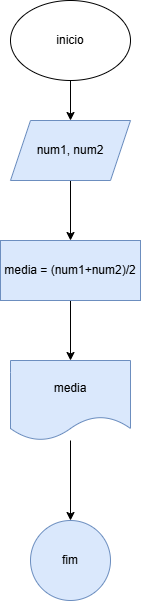

The diagram above was exported from draw.io. Its source (the exported page's mxGraphModel, read from the mxfile embedded in the PNG):
<mxGraphModel dx="1050" dy="565" grid="1" gridSize="10" guides="1" tooltips="1" connect="1" arrows="1" fold="1" page="1" pageScale="1" pageWidth="827" pageHeight="1169" math="0" shadow="0">
  <root>
    <mxCell id="0" />
    <mxCell id="1" parent="0" />
    <mxCell id="qgM_YKIVMGHmg8zTQtSN-3" style="edgeStyle=orthogonalEdgeStyle;rounded=0;orthogonalLoop=1;jettySize=auto;html=1;entryX=0.5;entryY=0;entryDx=0;entryDy=0;" edge="1" parent="1" source="qgM_YKIVMGHmg8zTQtSN-1" target="qgM_YKIVMGHmg8zTQtSN-2">
      <mxGeometry relative="1" as="geometry" />
    </mxCell>
    <mxCell id="qgM_YKIVMGHmg8zTQtSN-1" value="inicio" style="ellipse;whiteSpace=wrap;html=1;" vertex="1" parent="1">
      <mxGeometry x="360" y="40" width="120" height="80" as="geometry" />
    </mxCell>
    <mxCell id="qgM_YKIVMGHmg8zTQtSN-5" value="" style="edgeStyle=orthogonalEdgeStyle;rounded=0;orthogonalLoop=1;jettySize=auto;html=1;" edge="1" parent="1" source="qgM_YKIVMGHmg8zTQtSN-2" target="qgM_YKIVMGHmg8zTQtSN-4">
      <mxGeometry relative="1" as="geometry" />
    </mxCell>
    <mxCell id="qgM_YKIVMGHmg8zTQtSN-2" value="num1, num2" style="shape=parallelogram;perimeter=parallelogramPerimeter;whiteSpace=wrap;html=1;fixedSize=1;fillColor=#dae8fc;strokeColor=#6c8ebf;" vertex="1" parent="1">
      <mxGeometry x="360" y="160" width="120" height="60" as="geometry" />
    </mxCell>
    <mxCell id="qgM_YKIVMGHmg8zTQtSN-7" style="edgeStyle=orthogonalEdgeStyle;rounded=0;orthogonalLoop=1;jettySize=auto;html=1;entryX=0.5;entryY=0;entryDx=0;entryDy=0;" edge="1" parent="1" source="qgM_YKIVMGHmg8zTQtSN-4" target="qgM_YKIVMGHmg8zTQtSN-6">
      <mxGeometry relative="1" as="geometry" />
    </mxCell>
    <mxCell id="qgM_YKIVMGHmg8zTQtSN-4" value="media = (num1+num2)/2" style="whiteSpace=wrap;html=1;fillColor=#dae8fc;strokeColor=#6c8ebf;" vertex="1" parent="1">
      <mxGeometry x="350" y="280" width="140" height="60" as="geometry" />
    </mxCell>
    <mxCell id="qgM_YKIVMGHmg8zTQtSN-9" value="" style="edgeStyle=orthogonalEdgeStyle;rounded=0;orthogonalLoop=1;jettySize=auto;html=1;" edge="1" parent="1" source="qgM_YKIVMGHmg8zTQtSN-6" target="qgM_YKIVMGHmg8zTQtSN-8">
      <mxGeometry relative="1" as="geometry" />
    </mxCell>
    <mxCell id="qgM_YKIVMGHmg8zTQtSN-6" value="media" style="shape=document;whiteSpace=wrap;html=1;boundedLbl=1;fillColor=#dae8fc;strokeColor=#6c8ebf;" vertex="1" parent="1">
      <mxGeometry x="360" y="400" width="120" height="80" as="geometry" />
    </mxCell>
    <mxCell id="qgM_YKIVMGHmg8zTQtSN-8" value="fim" style="ellipse;whiteSpace=wrap;html=1;fillColor=#dae8fc;strokeColor=#6c8ebf;" vertex="1" parent="1">
      <mxGeometry x="380" y="560" width="80" height="80" as="geometry" />
    </mxCell>
  </root>
</mxGraphModel>